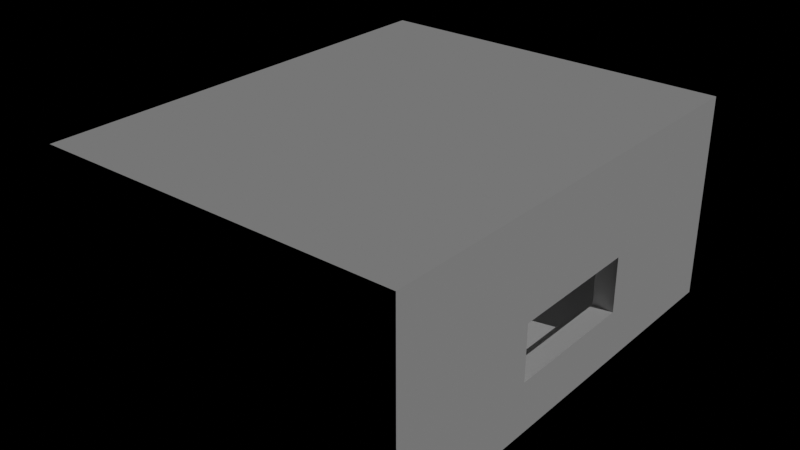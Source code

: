 # Source: Prefabs.blend  (saved by Blender 5.0.119; exported with 4.5.12 LTS)
import bpy
from mathutils import Matrix  # noqa: F401  (used for matrix-valued properties, if any)

bpy.ops.wm.read_factory_settings(use_empty=True)
scene = bpy.context.scene
scene.name = 'Level'

# ---- collections
col_level = bpy.data.collections.new('Level'); scene.collection.children.link(col_level)
col_barrels = bpy.data.collections.new('$barrels')  # instanced only; not linked into the scene

# ---- materials (node trees are filled in below, after node groups)
mat_emissive = bpy.data.materials.new('Emissive')
mat_light_texture_06 = bpy.data.materials.new('light_texture_06')
mat_metalred_087 = bpy.data.materials.new('metalRed.087')
mat_metalred_087.diffuse_color = (1.0, 0.6285, 0.2028, 1.0)
mat_metalred_087.roughness = 0.5528
mat_metalred_087.specular_intensity = 1.0
mat_metal_120 = bpy.data.materials.new('metal.120')
mat_metal_120.diffuse_color = (0.8431, 0.8706, 0.9098, 1.0)
mat_metal_120.roughness = 0.5528
mat_metal_120.specular_intensity = 1.0
mat_metaldark_106 = bpy.data.materials.new('metalDark.106')
mat_metaldark_106.diffuse_color = (0.6751, 0.71, 0.7736, 1.0)
mat_metaldark_106.roughness = 0.5528
mat_metaldark_106.specular_intensity = 1.0

# ---- material node trees
mat_emissive.use_nodes = True; mat_emissive.node_tree.nodes.clear()
_N = mat_emissive.node_tree.nodes; _L = mat_emissive.node_tree.links
n0 = _N.new('ShaderNodeBsdfPrincipled'); n0.name = 'Principled BSDF'; n0.location = (-200, 100)
n0.inputs[28].default_value = 4.0
n1 = _N.new('ShaderNodeOutputMaterial'); n1.name = 'Material Output'; n1.location = (200, 100)
_L.new(n0.outputs[0], n1.inputs[0])
n1.is_active_output = True
mat_metalred_087.use_nodes = True; mat_metalred_087.node_tree.nodes.clear()
_N = mat_metalred_087.node_tree.nodes; _L = mat_metalred_087.node_tree.links
n0 = _N.new('ShaderNodeBsdfPrincipled'); n0.name = 'Principled BSDF'; n0.location = (0, 300)
n0.inputs[0].default_value = (1.0, 0.6285, 0.2028, 1.0)
n0.inputs[2].default_value = 0.5528
n0.inputs[13].default_value = 1.0
n0.inputs[14].default_value = (0.2, 0.2, 0.2, 1.0)
n0.inputs[27].default_value = (0.0, 0.0, 0.0, 1.0)
n0.inputs[28].default_value = 1.0
n1 = _N.new('ShaderNodeOutputMaterial'); n1.name = 'Material Output'; n1.location = (280, 300)
_L.new(n0.outputs[0], n1.inputs[0])
n1.is_active_output = True
mat_metal_120.use_nodes = True; mat_metal_120.node_tree.nodes.clear()
_N = mat_metal_120.node_tree.nodes; _L = mat_metal_120.node_tree.links
n0 = _N.new('ShaderNodeBsdfPrincipled'); n0.name = 'Principled BSDF'; n0.location = (0, 300)
n0.inputs[0].default_value = (0.8431, 0.8706, 0.9098, 1.0)
n0.inputs[2].default_value = 0.5528
n0.inputs[13].default_value = 1.0
n0.inputs[14].default_value = (0.2, 0.2, 0.2, 1.0)
n0.inputs[27].default_value = (0.0, 0.0, 0.0, 1.0)
n0.inputs[28].default_value = 1.0
n1 = _N.new('ShaderNodeOutputMaterial'); n1.name = 'Material Output'; n1.location = (280, 300)
_L.new(n0.outputs[0], n1.inputs[0])
n1.is_active_output = True
mat_metaldark_106.use_nodes = True; mat_metaldark_106.node_tree.nodes.clear()
_N = mat_metaldark_106.node_tree.nodes; _L = mat_metaldark_106.node_tree.links
n0 = _N.new('ShaderNodeBsdfPrincipled'); n0.name = 'Principled BSDF'; n0.location = (0, 300)
n0.inputs[0].default_value = (0.6751, 0.71, 0.7736, 1.0)
n0.inputs[2].default_value = 0.5528
n0.inputs[13].default_value = 1.0
n0.inputs[14].default_value = (0.2, 0.2, 0.2, 1.0)
n0.inputs[27].default_value = (0.0, 0.0, 0.0, 1.0)
n0.inputs[28].default_value = 1.0
n1 = _N.new('ShaderNodeOutputMaterial'); n1.name = 'Material Output'; n1.location = (280, 300)
_L.new(n0.outputs[0], n1.inputs[0])
n1.is_active_output = True

# ---- lights
light_sun = bpy.data.lights.new('Sun', 'SUN')
light_sun.energy = 1.0

# ---- meshes
me_icosphere = bpy.data.meshes.new('Icosphere')
me_icosphere.from_pydata([(0.0, 0.0, -1.0), (0.7236, -0.5257, -0.4472), (-0.2764, -0.8506, -0.4472), (-0.8944, 0.0, -0.4472), (-0.2764, 0.8506, -0.4472), (0.7236, 0.5257, -0.4472), (0.2764, -0.8506, 0.4472), (-0.7236, -0.5257, 0.4472), (-0.7236, 0.5257, 0.4472), (0.2764, 0.8506, 0.4472), (0.8944, 0.0, 0.4472), (0.0, 0.0, 1.0), (-0.1625, -0.5, -0.8507), (0.4253, -0.309, -0.8507), (0.2629, -0.809, -0.5257), (0.8506, 0.0, -0.5257), (0.4253, 0.309, -0.8507), (-0.5257, 0.0, -0.8507), (-0.6882, -0.5, -0.5257), (-0.1625, 0.5, -0.8507), (-0.6882, 0.5, -0.5257), (0.2629, 0.809, -0.5257), (0.9511, -0.309, 0.0), (0.9511, 0.309, 0.0), (0.0, -1.0, 0.0), (0.5878, -0.809, 0.0), (-0.9511, -0.309, 0.0), (-0.5878, -0.809, 0.0), (-0.5878, 0.809, 0.0), (-0.9511, 0.309, 0.0), (0.5878, 0.809, 0.0), (0.0, 1.0, 0.0), (0.6882, -0.5, 0.5257), (-0.2629, -0.809, 0.5257), (-0.8506, 0.0, 0.5257), (-0.2629, 0.809, 0.5257), (0.6882, 0.5, 0.5257), (0.1625, -0.5, 0.8507), (0.5257, 0.0, 0.8507), (-0.4253, -0.309, 0.8507), (-0.4253, 0.309, 0.8507), (0.1625, 0.5, 0.8507)], [], [(0, 13, 12), (1, 13, 15), (0, 12, 17), (0, 17, 19), (0, 19, 16), (1, 15, 22), (2, 14, 24), (3, 18, 26), (4, 20, 28), (5, 21, 30), (1, 22, 25), (2, 24, 27), (3, 26, 29), (4, 28, 31), (5, 30, 23), (6, 32, 37), (7, 33, 39), (8, 34, 40), (9, 35, 41), (10, 36, 38), (38, 41, 11), (38, 36, 41), (36, 9, 41), (41, 40, 11), (41, 35, 40), (35, 8, 40), (40, 39, 11), (40, 34, 39), (34, 7, 39), (39, 37, 11), (39, 33, 37), (33, 6, 37), (37, 38, 11), (37, 32, 38), (32, 10, 38), (23, 36, 10), (23, 30, 36), (30, 9, 36), (31, 35, 9), (31, 28, 35), (28, 8, 35), (29, 34, 8), (29, 26, 34), (26, 7, 34), (27, 33, 7), (27, 24, 33), (24, 6, 33), (25, 32, 6), (25, 22, 32), (22, 10, 32), (30, 31, 9), (30, 21, 31), (21, 4, 31), (28, 29, 8), (28, 20, 29), (20, 3, 29), (26, 27, 7), (26, 18, 27), (18, 2, 27), (24, 25, 6), (24, 14, 25), (14, 1, 25), (22, 23, 10), (22, 15, 23), (15, 5, 23), (16, 21, 5), (16, 19, 21), (19, 4, 21), (19, 20, 4), (19, 17, 20), (17, 3, 20), (17, 18, 3), (17, 12, 18), (12, 2, 18), (15, 16, 5), (15, 13, 16), (13, 0, 16), (12, 14, 2), (12, 13, 14), (13, 1, 14)])
_uv = me_icosphere.uv_layers.new(name='UVMap')
_uv.uv.foreach_set('vector', [0.1818, 0.0, 0.2273, 0.07873, 0.1364, 0.07873, 0.2727, 0.1575, 0.3182, 0.07873, 0.3636, 0.1575, 0.9091, 0.0, 0.9545, 0.07873, 0.8636, 0.07873, 0.7273, 0.0, 0.7727, 0.07873, 0.6818, 0.07873, 0.5455, 0.0, 0.5909, 0.07873, 0.5, 0.07873, 0.2727, 0.1575, 0.3636, 0.1575, 0.3182, 0.2362, 0.09091, 0.1575, 0.1818, 0.1575, 0.1364, 0.2362, 0.8182, 0.1575, 0.9091, 0.1575, 0.8636, 0.2362, 0.6364, 0.1575, 0.7273, 0.1575, 0.6818, 0.2362, 0.4545, 0.1575, 0.5455, 0.1575, 0.5, 0.2362, 0.2727, 0.1575, 0.3182, 0.2362, 0.2273, 0.2362, 0.09091, 0.1575, 0.1364, 0.2362, 0.04546, 0.2362, 0.8182, 0.1575, 0.8636, 0.2362, 0.7727, 0.2362, 0.6364, 0.1575, 0.6818, 0.2362, 0.5909, 0.2362, 0.4545, 0.1575, 0.5, 0.2362, 0.4091, 0.2362, 0.1818, 0.3149, 0.2727, 0.3149, 0.2273, 0.3937, 0.0, 0.3149, 0.09091, 0.3149, 0.04546, 0.3937, 0.7273, 0.3149, 0.8182, 0.3149, 0.7727, 0.3937, 0.5455, 0.3149, 0.6364, 0.3149, 0.5909, 0.3937, 0.3636, 0.3149, 0.4545, 0.3149, 0.4091, 0.3937, 0.4091, 0.3937, 0.5, 0.3937, 0.4545, 0.4724, 0.4091, 0.3937, 0.4545, 0.3149, 0.5, 0.3937, 0.4545, 0.3149, 0.5455, 0.3149, 0.5, 0.3937, 0.5909, 0.3937, 0.6818, 0.3937, 0.6364, 0.4724, 0.5909, 0.3937, 0.6364, 0.3149, 0.6818, 0.3937, 0.6364, 0.3149, 0.7273, 0.3149, 0.6818, 0.3937, 0.7727, 0.3937, 0.8636, 0.3937, 0.8182, 0.4724, 0.7727, 0.3937, 0.8182, 0.3149, 0.8636, 0.3937, 0.8182, 0.3149, 0.9091, 0.3149, 0.8636, 0.3937, 0.04546, 0.3937, 0.1364, 0.3937, 0.09091, 0.4724, 0.04546, 0.3937, 0.09091, 0.3149, 0.1364, 0.3937, 0.09091, 0.3149, 0.1818, 0.3149, 0.1364, 0.3937, 0.2273, 0.3937, 0.3182, 0.3937, 0.2727, 0.4724, 0.2273, 0.3937, 0.2727, 0.3149, 0.3182, 0.3937, 0.2727, 0.3149, 0.3636, 0.3149, 0.3182, 0.3937, 0.4091, 0.2362, 0.4545, 0.3149, 0.3636, 0.3149, 0.4091, 0.2362, 0.5, 0.2362, 0.4545, 0.3149, 0.5, 0.2362, 0.5455, 0.3149, 0.4545, 0.3149, 0.5909, 0.2362, 0.6364, 0.3149, 0.5455, 0.3149, 0.5909, 0.2362, 0.6818, 0.2362, 0.6364, 0.3149, 0.6818, 0.2362, 0.7273, 0.3149, 0.6364, 0.3149, 0.7727, 0.2362, 0.8182, 0.3149, 0.7273, 0.3149, 0.7727, 0.2362, 0.8636, 0.2362, 0.8182, 0.3149, 0.8636, 0.2362, 0.9091, 0.3149, 0.8182, 0.3149, 0.04546, 0.2362, 0.09091, 0.3149, 0.0, 0.3149, 0.04546, 0.2362, 0.1364, 0.2362, 0.09091, 0.3149, 0.1364, 0.2362, 0.1818, 0.3149, 0.09091, 0.3149, 0.2273, 0.2362, 0.2727, 0.3149, 0.1818, 0.3149, 0.2273, 0.2362, 0.3182, 0.2362, 0.2727, 0.3149, 0.3182, 0.2362, 0.3636, 0.3149, 0.2727, 0.3149, 0.5, 0.2362, 0.5909, 0.2362, 0.5455, 0.3149, 0.5, 0.2362, 0.5455, 0.1575, 0.5909, 0.2362, 0.5455, 0.1575, 0.6364, 0.1575, 0.5909, 0.2362, 0.6818, 0.2362, 0.7727, 0.2362, 0.7273, 0.3149, 0.6818, 0.2362, 0.7273, 0.1575, 0.7727, 0.2362, 0.7273, 0.1575, 0.8182, 0.1575, 0.7727, 0.2362, 0.8636, 0.2362, 0.9545, 0.2362, 0.9091, 0.3149, 0.8636, 0.2362, 0.9091, 0.1575, 0.9545, 0.2362, 0.9091, 0.1575, 1.0, 0.1575, 0.9545, 0.2362, 0.1364, 0.2362, 0.2273, 0.2362, 0.1818, 0.3149, 0.1364, 0.2362, 0.1818, 0.1575, 0.2273, 0.2362, 0.1818, 0.1575, 0.2727, 0.1575, 0.2273, 0.2362, 0.3182, 0.2362, 0.4091, 0.2362, 0.3636, 0.3149, 0.3182, 0.2362, 0.3636, 0.1575, 0.4091, 0.2362, 0.3636, 0.1575, 0.4545, 0.1575, 0.4091, 0.2362, 0.5, 0.07873, 0.5455, 0.1575, 0.4545, 0.1575, 0.5, 0.07873, 0.5909, 0.07873, 0.5455, 0.1575, 0.5909, 0.07873, 0.6364, 0.1575, 0.5455, 0.1575, 0.6818, 0.07873, 0.7273, 0.1575, 0.6364, 0.1575, 0.6818, 0.07873, 0.7727, 0.07873, 0.7273, 0.1575, 0.7727, 0.07873, 0.8182, 0.1575, 0.7273, 0.1575, 0.8636, 0.07873, 0.9091, 0.1575, 0.8182, 0.1575, 0.8636, 0.07873, 0.9545, 0.07873, 0.9091, 0.1575, 0.9545, 0.07873, 1.0, 0.1575, 0.9091, 0.1575, 0.3636, 0.1575, 0.4091, 0.07873, 0.4545, 0.1575, 0.3636, 0.1575, 0.3182, 0.07873, 0.4091, 0.07873, 0.3182, 0.07873, 0.3636, 0.0, 0.4091, 0.07873, 0.1364, 0.07873, 0.1818, 0.1575, 0.09091, 0.1575, 0.1364, 0.07873, 0.2273, 0.07873, 0.1818, 0.1575, 0.2273, 0.07873, 0.2727, 0.1575, 0.1818, 0.1575])
me_icosphere.materials.append(mat_emissive)
me_icosphere.update()
me_cube = bpy.data.meshes.new('Cube')
me_cube.from_pydata([(-2.0, -2.0, -1.0), (-2.0, -2.0, 1.0), (-2.0, 3.0, -1.0), (-2.0, 3.0, 1.0), (2.0, -2.0, -1.0), (2.0, -2.0, 1.0), (2.0, 3.0, -1.0), (2.0, 3.0, 1.0), (-2.0, -2.0, -0.6333), (-2.0, -2.0, 0.03333), (-2.0, 3.0, 0.03333), (-2.0, 3.0, -0.6333), (2.0, 3.0, 0.03333), (2.0, 3.0, -0.6333), (2.0, -2.0, 0.03333), (2.0, -2.0, -0.6333), (-2.0, 1.333, -1.0), (-2.0, -0.3333, -1.0), (-2.0, -0.3333, 1.0), (-2.0, 1.333, 1.0), (2.0, -0.3333, -1.0), (2.0, 1.333, -1.0), (2.0, 1.333, 1.0), (2.0, -0.3333, 1.0), (2.0, -0.3333, -0.6333), (2.0, 1.333, -0.6333), (2.0, -0.3333, 0.03333), (2.0, 1.333, 0.03333), (-2.0, 1.333, -0.6333), (-2.0, -0.3333, -0.6333), (-2.0, 1.333, 0.03333), (-2.0, -0.3333, 0.03333)], [], [(30, 10, 3, 19), (10, 12, 7, 3), (26, 14, 5, 23), (14, 9, 1, 5), (17, 0, 4, 20), (23, 5, 1, 18), (4, 0, 8, 15), (15, 8, 9, 14), (20, 4, 15, 24), (24, 15, 14, 26), (2, 6, 13, 11), (11, 13, 12, 10), (16, 2, 11, 28), (28, 11, 10, 30), (8, 29, 31, 9), (29, 28, 30, 31), (0, 17, 29, 8), (17, 16, 28, 29), (13, 25, 27, 12), (6, 21, 25, 13), (21, 20, 24, 25), (7, 22, 19, 3), (22, 23, 18, 19), (2, 16, 21, 6), (16, 17, 20, 21), (12, 27, 22, 7), (27, 26, 23, 22), (9, 31, 18, 1), (31, 30, 19, 18)])
_uv = me_cube.uv_layers.new(name='UVMap')
_uv.uv.foreach_set('vector', [0.9167, 0.5943, 1.75, 0.5943, 1.75, 1.078, 0.9167, 1.078, -0.4655, 0.5943, 1.534, 0.5943, 1.534, 1.078, -0.4655, 1.078, 0.08333, 0.5943, -0.75, 0.5943, -0.75, 1.078, 0.08333, 1.078, 1.534, 0.5943, -0.4655, 0.5943, -0.4655, 1.078, 1.534, 1.078, -0.4655, 0.08333, -0.4655, -0.75, 1.534, -0.75, 1.534, 0.08333, 1.534, 0.08333, 1.534, -0.75, -0.4655, -0.75, -0.4655, 0.08333, 1.534, 0.07759, -0.4655, 0.07759, -0.4655, 0.2609, 1.534, 0.2609, 1.534, 0.2609, -0.4655, 0.2609, -0.4655, 0.5943, 1.534, 0.5943, 0.08333, 0.07759, -0.75, 0.07759, -0.75, 0.2609, 0.08333, 0.2609, 0.08333, 0.2609, -0.75, 0.2609, -0.75, 0.5943, 0.08333, 0.5943, -0.4655, 0.07759, 1.534, 0.07759, 1.534, 0.2609, -0.4655, 0.2609, -0.4655, 0.2609, 1.534, 0.2609, 1.534, 0.5943, -0.4655, 0.5943, 0.9167, 0.07759, 1.75, 0.07759, 1.75, 0.2609, 0.9167, 0.2609, 0.9167, 0.2609, 1.75, 0.2609, 1.75, 0.5943, 0.9167, 0.5943, -0.75, 0.2609, 0.08333, 0.2609, 0.08333, 0.5943, -0.75, 0.5943, 0.08333, 0.2609, 0.9167, 0.2609, 0.9167, 0.5943, 0.08333, 0.5943, -0.75, 0.07759, 0.08333, 0.07759, 0.08333, 0.2609, -0.75, 0.2609, 0.08333, 0.07759, 0.9167, 0.07759, 0.9167, 0.2609, 0.08333, 0.2609, 1.75, 0.2609, 0.9167, 0.2609, 0.9167, 0.5943, 1.75, 0.5943, 1.75, 0.07759, 0.9167, 0.07759, 0.9167, 0.2609, 1.75, 0.2609, 0.9167, 0.07759, 0.08333, 0.07759, 0.08333, 0.2609, 0.9167, 0.2609, 1.534, 1.75, 1.534, 0.9167, -0.4655, 0.9167, -0.4655, 1.75, 1.534, 0.9167, 1.534, 0.08333, -0.4655, 0.08333, -0.4655, 0.9167, -0.4655, 1.75, -0.4655, 0.9167, 1.534, 0.9167, 1.534, 1.75, -0.4655, 0.9167, -0.4655, 0.08333, 1.534, 0.08333, 1.534, 0.9167, 1.75, 0.5943, 0.9167, 0.5943, 0.9167, 1.078, 1.75, 1.078, 0.9167, 0.5943, 0.08333, 0.5943, 0.08333, 1.078, 0.9167, 1.078, -0.75, 0.5943, 0.08333, 0.5943, 0.08333, 1.078, -0.75, 1.078, 0.08333, 0.5943, 0.9167, 0.5943, 0.9167, 1.078, 0.08333, 1.078])
me_cube.materials.append(mat_light_texture_06)
me_cube.update()
me_mesh_176 = bpy.data.meshes.new('Mesh.176')
me_mesh_176.from_pydata([(0.5, 1.75, 0.866), (-0.5, 1.75, 0.866), (0.5, 2.5, 0.866), (-0.5, 2.5, 0.866), (1.0, 2.5, 0.0), (0.6516, 2.5, -3.61e-15), (0.5, 2.5, -0.866), (0.3258, 2.5, -0.5643), (-0.5, 2.5, -0.866), (-0.3258, 2.5, -0.5643), (-0.6516, 2.5, 3.61e-15), (-1.0, 2.5, 0.0), (0.5, 2.5, 0.866), (0.3258, 2.5, 0.5643), (-0.5, 2.5, 0.866), (-0.3258, 2.5, 0.5643), (-0.5, 0.0, -0.866), (0.5, 0.0, -0.866), (-0.5, 0.75, -0.866), (0.5, 0.75, -0.866), (0.5, 0.75, -0.866), (0.5, 0.0, -0.866), (1.0, 0.75, 0.0), (1.0, 0.0, 0.0), (-0.5, 1.75, -0.866), (-0.5, 2.5, -0.866), (-1.0, 1.75, 0.0), (-1.0, 2.5, 0.0), (1.0, 0.75, 0.0), (1.0, 0.0, 0.0), (0.5, 0.75, 0.866), (0.5, 0.0, 0.866), (-1.0, 1.75, 0.0), (-1.0, 2.5, 0.0), (-0.5, 1.75, 0.866), (-0.5, 2.5, 0.866), (-0.5, 1.75, -0.866), (0.5, 1.75, -0.866), (-0.5, 2.5, -0.866), (0.5, 2.5, -0.866), (-0.5, 0.0, -0.866), (-0.5, 0.75, -0.866), (-1.0, 0.0, 0.0), (-1.0, 0.75, 0.0), (0.5, 0.0, 0.866), (-0.5, 0.0, 0.866), (0.5, 0.75, 0.866), (-0.5, 0.75, 0.866), (1.0, 2.5, 0.0), (1.0, 1.75, 0.0), (0.5, 2.5, 0.866), (0.5, 1.75, 0.866), (-1.0, 0.0, 0.0), (-1.0, 0.75, 0.0), (-0.5, 0.0, 0.866), (-0.5, 0.75, 0.866), (0.5, 2.5, -0.866), (0.5, 1.75, -0.866), (1.0, 2.5, 0.0), (1.0, 1.75, 0.0), (1.0, 0.0, 0.0), (0.5, 0.0, -0.866), (0.5, 0.0, 0.866), (-0.5, 0.0, -0.866), (-0.5, 0.0, 0.866), (-1.0, 0.0, 0.0)], [], [(0, 2, 1), (3, 1, 2), (4, 6, 5), (7, 5, 6), (8, 7, 6), (9, 7, 8), (10, 9, 8), (11, 10, 8), (4, 5, 12), (13, 12, 5), (14, 12, 13), (11, 14, 10), (15, 14, 13), (10, 14, 15), (16, 18, 17), (19, 17, 18), (20, 22, 21), (23, 21, 22), (24, 26, 25), (27, 25, 26), (28, 30, 29), (31, 29, 30), (32, 34, 33), (35, 33, 34), (36, 38, 37), (39, 37, 38), (40, 42, 41), (43, 41, 42), (44, 46, 45), (47, 45, 46), (48, 50, 49), (51, 49, 50), (52, 54, 53), (55, 53, 54), (56, 58, 57), (59, 57, 58), (60, 62, 61), (63, 61, 62), (64, 63, 62), (65, 63, 64), (5, 7, 13), (9, 13, 7), (15, 13, 9), (10, 15, 9), (49, 51, 28), (30, 28, 51), (18, 36, 19), (37, 19, 36), (41, 43, 24), (26, 24, 43), (53, 55, 32), (34, 32, 55), (46, 0, 47), (1, 47, 0), (57, 59, 20), (22, 20, 59)])
me_mesh_176.polygons.foreach_set('use_smooth', [True] * 56)
me_mesh_176.polygons.foreach_set('material_index', [0, 0, 0, 0, 0, 0, 0, 0, 0, 0, 0, 0, 0, 0, 0, 0, 0, 0, 0, 0, 0, 0, 0, 0, 0, 0, 0, 0, 0, 0, 0, 0, 0, 0, 0, 0, 0, 0, 0, 0, 1, 1, 1, 1, 1, 1, 1, 1, 1, 1, 1, 1, 1, 1, 1, 1])
_uv = me_mesh_176.uv_layers.new(name='map1')
_uv.uv.foreach_set('vector', [1.969, 6.89, 1.969, 9.843, -1.969, 6.89, -1.969, 9.843, -1.969, 6.89, 1.969, 9.843, -3.937, 0.0, -1.969, -3.41, -2.566, -1.421e-14, -1.283, -2.222, -2.566, -1.421e-14, -1.969, -3.41, 1.969, -3.41, -1.283, -2.222, -1.969, -3.41, 1.283, -2.222, -1.283, -2.222, 1.969, -3.41, 2.566, 1.421e-14, 1.283, -2.222, 1.969, -3.41, 3.937, 0.0, 2.566, 1.421e-14, 1.969, -3.41, -3.937, 0.0, -2.566, -1.421e-14, -1.969, 3.41, -1.283, 2.222, -1.969, 3.41, -2.566, -1.421e-14, 1.969, 3.41, -1.969, 3.41, -1.283, 2.222, 3.937, 0.0, 1.969, 3.41, 2.566, 1.421e-14, 1.283, 2.222, 1.969, 3.41, -1.283, 2.222, 2.566, 1.421e-14, 1.969, 3.41, 1.283, 2.222, 1.969, 0.0, 1.969, 2.953, -1.969, 0.0, -1.969, 2.953, -1.969, 0.0, 1.969, 2.953, 1.969, 2.953, -1.969, 2.953, 1.969, 8.373e-17, -1.969, 8.373e-17, 1.969, 8.373e-17, -1.969, 2.953, -1.969, 6.89, 1.969, 6.89, -1.969, 9.843, 1.969, 9.843, -1.969, 9.843, 1.969, 6.89, 1.969, 2.953, -1.969, 2.953, 1.969, -3.57e-30, -1.969, -3.57e-30, 1.969, -3.57e-30, -1.969, 2.953, -1.969, 6.89, 1.969, 6.89, -1.969, 9.843, 1.969, 9.843, -1.969, 9.843, 1.969, 6.89, 1.969, 6.89, 1.969, 9.843, -1.969, 6.89, -1.969, 9.843, -1.969, 6.89, 1.969, 9.843, -1.969, 9.434e-30, 1.969, 9.434e-30, -1.969, 2.953, 1.969, 2.953, -1.969, 2.953, 1.969, 9.434e-30, 1.969, 0.0, 1.969, 2.953, -1.969, 0.0, -1.969, 2.953, -1.969, 0.0, 1.969, 2.953, 1.969, 9.843, -1.969, 9.843, 1.969, 6.89, -1.969, 6.89, 1.969, 6.89, -1.969, 9.843, -1.969, 8.373e-17, 1.969, 8.373e-17, -1.969, 2.953, 1.969, 2.953, -1.969, 2.953, 1.969, 8.373e-17, 1.969, 9.843, -1.969, 9.843, 1.969, 6.89, -1.969, 6.89, 1.969, 6.89, -1.969, 9.843, 3.937, 0.0, 1.969, 3.41, 1.969, -3.41, -1.969, -3.41, 1.969, -3.41, 1.969, 3.41, -1.969, 3.41, -1.969, -3.41, 1.969, 3.41, -3.937, 0.0, -1.969, -3.41, -1.969, 3.41, -2.566, -1.421e-14, -1.283, -2.222, -1.283, 2.222, 1.283, -2.222, -1.283, 2.222, -1.283, -2.222, 1.283, 2.222, -1.283, 2.222, 1.283, -2.222, 2.566, 1.421e-14, 1.283, 2.222, 1.283, -2.222, 1.969, 6.89, -1.969, 6.89, 1.969, 2.953, -1.969, 2.953, 1.969, 2.953, -1.969, 6.89, 1.969, 2.953, 1.969, 6.89, -1.969, 2.953, -1.969, 6.89, -1.969, 2.953, 1.969, 6.89, -1.969, 2.953, 1.969, 2.953, -1.969, 6.89, 1.969, 6.89, -1.969, 6.89, 1.969, 2.953, -1.969, 2.953, 1.969, 2.953, -1.969, 6.89, 1.969, 6.89, -1.969, 6.89, 1.969, 2.953, 1.969, 2.953, 1.969, 6.89, -1.969, 2.953, -1.969, 6.89, -1.969, 2.953, 1.969, 6.89, 1.969, 6.89, -1.969, 6.89, 1.969, 2.953, -1.969, 2.953, 1.969, 2.953, -1.969, 6.89])
me_mesh_176.materials.append(mat_metalred_087)
me_mesh_176.materials.append(mat_metal_120)
me_mesh_176.update()
me_mesh_176.normals_split_custom_set([tuple(v) for v in zip(*[iter([0.0, 0.0, 1.0, 0.0, 0.0, 1.0, 0.0, 0.0, 1.0, 0.0, 0.0, 1.0, 0.0, 0.0, 1.0, 0.0, 0.0, 1.0, 0.0, 1.0, 0.0, 0.0, 1.0, 4.63e-07, 0.0, 1.0, 0.0, 0.0, 1.0, 3.204e-07, 0.0, 1.0, 0.0, 0.0, 1.0, 4.63e-07, 0.0, 1.0, 2e-07, 0.0, 1.0, 3.204e-07, 0.0, 1.0, 4.63e-07, 0.0, 1.0, 1.011e-07, 0.0, 1.0, 3.204e-07, 0.0, 1.0, 2e-07, 0.0, 1.0, 0.0, 0.0, 1.0, 1.011e-07, 0.0, 1.0, 2e-07, 0.0, 1.0, 0.0, 0.0, 1.0, 0.0, 0.0, 1.0, 2e-07, 0.0, 1.0, 0.0, 0.0, 1.0, 0.0, 0.0, 1.0, -4.63e-07, 0.0, 1.0, -3.204e-07, 0.0, 1.0, -4.63e-07, 0.0, 1.0, 0.0, 0.0, 1.0, -2e-07, 0.0, 1.0, -4.63e-07, 0.0, 1.0, -3.204e-07, 0.0, 1.0, 0.0, 0.0, 1.0, -2e-07, 0.0, 1.0, 0.0, 0.0, 1.0, -1.011e-07, 0.0, 1.0, -2e-07, 0.0, 1.0, -3.204e-07, 0.0, 1.0, 0.0, 0.0, 1.0, -2e-07, 0.0, 1.0, -1.011e-07, 0.0, 0.0, -1.0, 0.0, 0.0, -1.0, 0.0, 0.0, -1.0, 0.0, 0.0, -1.0, 0.0, 0.0, -1.0, 0.0, 0.0, -1.0, 0.866, 0.0, -0.5, 0.866, 0.0, -0.5, 0.866, 0.0, -0.5, 0.866, 0.0, -0.5, 0.866, 0.0, -0.5, 0.866, 0.0, -0.5, -0.866, 0.0, -0.5, -0.866, 0.0, -0.5, -0.866, 0.0, -0.5, -0.866, 0.0, -0.5, -0.866, 0.0, -0.5, -0.866, 0.0, -0.5, 0.866, 0.0, 0.5, 0.866, 0.0, 0.5, 0.866, 0.0, 0.5, 0.866, 0.0, 0.5, 0.866, 0.0, 0.5, 0.866, 0.0, 0.5, -0.866, 0.0, 0.5, -0.866, 0.0, 0.5, -0.866, 0.0, 0.5, -0.866, 0.0, 0.5, -0.866, 0.0, 0.5, -0.866, 0.0, 0.5, 0.0, 0.0, -1.0, 0.0, 0.0, -1.0, 0.0, 0.0, -1.0, 0.0, 0.0, -1.0, 0.0, 0.0, -1.0, 0.0, 0.0, -1.0, -0.866, 0.0, -0.5, -0.866, 0.0, -0.5, -0.866, 0.0, -0.5, -0.866, 0.0, -0.5, -0.866, 0.0, -0.5, -0.866, 0.0, -0.5, 0.0, 0.0, 1.0, 0.0, 0.0, 1.0, 0.0, 0.0, 1.0, 0.0, 0.0, 1.0, 0.0, 0.0, 1.0, 0.0, 0.0, 1.0, 0.866, 0.0, 0.5, 0.866, 0.0, 0.5, 0.866, 0.0, 0.5, 0.866, 0.0, 0.5, 0.866, 0.0, 0.5, 0.866, 0.0, 0.5, -0.866, 0.0, 0.5, -0.866, 0.0, 0.5, -0.866, 0.0, 0.5, -0.866, 0.0, 0.5, -0.866, 0.0, 0.5, -0.866, 0.0, 0.5, 0.866, 0.0, -0.5, 0.866, 0.0, -0.5, 0.866, 0.0, -0.5, 0.866, 0.0, -0.5, 0.866, 0.0, -0.5, 0.866, 0.0, -0.5, 0.0, -1.0, 0.0, 0.0, -1.0, 0.0, 0.0, -1.0, 0.0, 0.0, -1.0, 0.0, 0.0, -1.0, 0.0, 0.0, -1.0, 0.0, 0.0, -1.0, 0.0, 0.0, -1.0, 0.0, 0.0, -1.0, 0.0, 0.0, -1.0, 0.0, 0.0, -1.0, 0.0, 0.0, -1.0, 0.0, 0.0, 1.0, 0.0, 0.0, 1.0, 3.204e-07, 0.0, 1.0, -3.204e-07, 0.0, 1.0, 1.011e-07, 0.0, 1.0, -3.204e-07, 0.0, 1.0, 3.204e-07, 0.0, 1.0, -1.011e-07, 0.0, 1.0, -3.204e-07, 0.0, 1.0, 1.011e-07, 0.0, 1.0, 0.0, 0.0, 1.0, -1.011e-07, 0.0, 1.0, 1.011e-07, 0.866, 0.0, 0.5, 0.866, 0.0, 0.5, 0.866, 0.0, 0.5, 0.866, 0.0, 0.5, 0.866, 0.0, 0.5, 0.866, 0.0, 0.5, 0.0, 0.0, -1.0, 0.0, 0.0, -1.0, 0.0, 0.0, -1.0, 0.0, 0.0, -1.0, 0.0, 0.0, -1.0, 0.0, 0.0, -1.0, -0.866, 0.0, -0.5, -0.866, 0.0, -0.5, -0.866, 0.0, -0.5, -0.866, 0.0, -0.5, -0.866, 0.0, -0.5, -0.866, 0.0, -0.5, -0.866, 0.0, 0.5, -0.866, 0.0, 0.5, -0.866, 0.0, 0.5, -0.866, 0.0, 0.5, -0.866, 0.0, 0.5, -0.866, 0.0, 0.5, 0.0, 0.0, 1.0, 0.0, 0.0, 1.0, 0.0, 0.0, 1.0, 0.0, 0.0, 1.0, 0.0, 0.0, 1.0, 0.0, 0.0, 1.0, 0.866, 0.0, -0.5, 0.866, 0.0, -0.5, 0.866, 0.0, -0.5, 0.866, 0.0, -0.5, 0.866, 0.0, -0.5, 0.866, 0.0, -0.5])] * 3)])
me_mesh_177 = bpy.data.meshes.new('Mesh.177')
me_mesh_177.from_pydata([(0.5, 1.75, 0.866), (-0.5, 1.75, 0.866), (0.5, 2.5, 0.866), (-0.5, 2.5, 0.866), (1.0, 2.5, 0.0), (0.6516, 2.5, -3.61e-15), (0.5, 2.5, -0.866), (0.3258, 2.5, -0.5643), (-0.5, 2.5, -0.866), (-0.3258, 2.5, -0.5643), (-0.6516, 2.5, 3.61e-15), (-1.0, 2.5, 0.0), (0.5, 2.5, 0.866), (0.3258, 2.5, 0.5643), (-0.5, 2.5, 0.866), (-0.3258, 2.5, 0.5643), (-0.5, 0.0, -0.866), (0.5, 0.0, -0.866), (-0.5, 0.75, -0.866), (0.5, 0.75, -0.866), (0.5, 0.75, -0.866), (0.5, 0.0, -0.866), (1.0, 0.75, 0.0), (1.0, 0.0, 0.0), (-0.5, 1.75, -0.866), (-0.5, 2.5, -0.866), (-1.0, 1.75, 0.0), (-1.0, 2.5, 0.0), (1.0, 0.75, 0.0), (1.0, 0.0, 0.0), (0.5, 0.75, 0.866), (0.5, 0.0, 0.866), (-1.0, 1.75, 0.0), (-1.0, 2.5, 0.0), (-0.5, 1.75, 0.866), (-0.5, 2.5, 0.866), (-0.5, 1.75, -0.866), (0.5, 1.75, -0.866), (-0.5, 2.5, -0.866), (0.5, 2.5, -0.866), (-0.5, 0.0, -0.866), (-0.5, 0.75, -0.866), (-1.0, 0.0, 0.0), (-1.0, 0.75, 0.0), (0.5, 0.0, 0.866), (-0.5, 0.0, 0.866), (0.5, 0.75, 0.866), (-0.5, 0.75, 0.866), (1.0, 2.5, 0.0), (1.0, 1.75, 0.0), (0.5, 2.5, 0.866), (0.5, 1.75, 0.866), (-1.0, 0.0, 0.0), (-1.0, 0.75, 0.0), (-0.5, 0.0, 0.866), (-0.5, 0.75, 0.866), (0.5, 2.5, -0.866), (0.5, 1.75, -0.866), (1.0, 2.5, 0.0), (1.0, 1.75, 0.0), (1.0, 0.0, 0.0), (0.5, 0.0, -0.866), (0.5, 0.0, 0.866), (-0.5, 0.0, -0.866), (-0.5, 0.0, 0.866), (-1.0, 0.0, 0.0)], [], [(0, 2, 1), (3, 1, 2), (4, 6, 5), (7, 5, 6), (8, 7, 6), (9, 7, 8), (10, 9, 8), (11, 10, 8), (4, 5, 12), (13, 12, 5), (14, 12, 13), (11, 14, 10), (15, 14, 13), (10, 14, 15), (16, 18, 17), (19, 17, 18), (20, 22, 21), (23, 21, 22), (24, 26, 25), (27, 25, 26), (28, 30, 29), (31, 29, 30), (32, 34, 33), (35, 33, 34), (36, 38, 37), (39, 37, 38), (40, 42, 41), (43, 41, 42), (44, 46, 45), (47, 45, 46), (48, 50, 49), (51, 49, 50), (52, 54, 53), (55, 53, 54), (56, 58, 57), (59, 57, 58), (60, 62, 61), (63, 61, 62), (64, 63, 62), (65, 63, 64), (5, 7, 13), (9, 13, 7), (15, 13, 9), (10, 15, 9), (49, 51, 28), (30, 28, 51), (18, 36, 19), (37, 19, 36), (41, 43, 24), (26, 24, 43), (53, 55, 32), (34, 32, 55), (46, 0, 47), (1, 47, 0), (57, 59, 20), (22, 20, 59)])
me_mesh_177.polygons.foreach_set('use_smooth', [True] * 56)
me_mesh_177.polygons.foreach_set('material_index', [0, 0, 0, 0, 0, 0, 0, 0, 0, 0, 0, 0, 0, 0, 0, 0, 0, 0, 0, 0, 0, 0, 0, 0, 0, 0, 0, 0, 0, 0, 0, 0, 0, 0, 0, 0, 0, 0, 0, 0, 1, 1, 1, 1, 1, 1, 1, 1, 1, 1, 1, 1, 1, 1, 1, 1])
_uv = me_mesh_177.uv_layers.new(name='map1')
_uv.uv.foreach_set('vector', [1.969, 6.89, 1.969, 9.843, -1.969, 6.89, -1.969, 9.843, -1.969, 6.89, 1.969, 9.843, -3.937, 0.0, -1.969, -3.41, -2.566, -1.421e-14, -1.283, -2.222, -2.566, -1.421e-14, -1.969, -3.41, 1.969, -3.41, -1.283, -2.222, -1.969, -3.41, 1.283, -2.222, -1.283, -2.222, 1.969, -3.41, 2.566, 1.421e-14, 1.283, -2.222, 1.969, -3.41, 3.937, 0.0, 2.566, 1.421e-14, 1.969, -3.41, -3.937, 0.0, -2.566, -1.421e-14, -1.969, 3.41, -1.283, 2.222, -1.969, 3.41, -2.566, -1.421e-14, 1.969, 3.41, -1.969, 3.41, -1.283, 2.222, 3.937, 0.0, 1.969, 3.41, 2.566, 1.421e-14, 1.283, 2.222, 1.969, 3.41, -1.283, 2.222, 2.566, 1.421e-14, 1.969, 3.41, 1.283, 2.222, 1.969, 0.0, 1.969, 2.953, -1.969, 0.0, -1.969, 2.953, -1.969, 0.0, 1.969, 2.953, 1.969, 2.953, -1.969, 2.953, 1.969, 8.373e-17, -1.969, 8.373e-17, 1.969, 8.373e-17, -1.969, 2.953, -1.969, 6.89, 1.969, 6.89, -1.969, 9.843, 1.969, 9.843, -1.969, 9.843, 1.969, 6.89, 1.969, 2.953, -1.969, 2.953, 1.969, -3.57e-30, -1.969, -3.57e-30, 1.969, -3.57e-30, -1.969, 2.953, -1.969, 6.89, 1.969, 6.89, -1.969, 9.843, 1.969, 9.843, -1.969, 9.843, 1.969, 6.89, 1.969, 6.89, 1.969, 9.843, -1.969, 6.89, -1.969, 9.843, -1.969, 6.89, 1.969, 9.843, -1.969, 9.434e-30, 1.969, 9.434e-30, -1.969, 2.953, 1.969, 2.953, -1.969, 2.953, 1.969, 9.434e-30, 1.969, 0.0, 1.969, 2.953, -1.969, 0.0, -1.969, 2.953, -1.969, 0.0, 1.969, 2.953, 1.969, 9.843, -1.969, 9.843, 1.969, 6.89, -1.969, 6.89, 1.969, 6.89, -1.969, 9.843, -1.969, 8.373e-17, 1.969, 8.373e-17, -1.969, 2.953, 1.969, 2.953, -1.969, 2.953, 1.969, 8.373e-17, 1.969, 9.843, -1.969, 9.843, 1.969, 6.89, -1.969, 6.89, 1.969, 6.89, -1.969, 9.843, 3.937, 0.0, 1.969, 3.41, 1.969, -3.41, -1.969, -3.41, 1.969, -3.41, 1.969, 3.41, -1.969, 3.41, -1.969, -3.41, 1.969, 3.41, -3.937, 0.0, -1.969, -3.41, -1.969, 3.41, -2.566, -1.421e-14, -1.283, -2.222, -1.283, 2.222, 1.283, -2.222, -1.283, 2.222, -1.283, -2.222, 1.283, 2.222, -1.283, 2.222, 1.283, -2.222, 2.566, 1.421e-14, 1.283, 2.222, 1.283, -2.222, 1.969, 6.89, -1.969, 6.89, 1.969, 2.953, -1.969, 2.953, 1.969, 2.953, -1.969, 6.89, 1.969, 2.953, 1.969, 6.89, -1.969, 2.953, -1.969, 6.89, -1.969, 2.953, 1.969, 6.89, -1.969, 2.953, 1.969, 2.953, -1.969, 6.89, 1.969, 6.89, -1.969, 6.89, 1.969, 2.953, -1.969, 2.953, 1.969, 2.953, -1.969, 6.89, 1.969, 6.89, -1.969, 6.89, 1.969, 2.953, 1.969, 2.953, 1.969, 6.89, -1.969, 2.953, -1.969, 6.89, -1.969, 2.953, 1.969, 6.89, 1.969, 6.89, -1.969, 6.89, 1.969, 2.953, -1.969, 2.953, 1.969, 2.953, -1.969, 6.89])
me_mesh_177.materials.append(mat_metalred_087)
me_mesh_177.materials.append(mat_metal_120)
me_mesh_177.update()
me_mesh_177.normals_split_custom_set([tuple(v) for v in zip(*[iter([0.0, 0.0, 1.0, 0.0, 0.0, 1.0, 0.0, 0.0, 1.0, 0.0, 0.0, 1.0, 0.0, 0.0, 1.0, 0.0, 0.0, 1.0, 0.0, 1.0, 0.0, 0.0, 1.0, 4.63e-07, 0.0, 1.0, 0.0, 0.0, 1.0, 3.204e-07, 0.0, 1.0, 0.0, 0.0, 1.0, 4.63e-07, 0.0, 1.0, 2e-07, 0.0, 1.0, 3.204e-07, 0.0, 1.0, 4.63e-07, 0.0, 1.0, 1.011e-07, 0.0, 1.0, 3.204e-07, 0.0, 1.0, 2e-07, 0.0, 1.0, 0.0, 0.0, 1.0, 1.011e-07, 0.0, 1.0, 2e-07, 0.0, 1.0, 0.0, 0.0, 1.0, 0.0, 0.0, 1.0, 2e-07, 0.0, 1.0, 0.0, 0.0, 1.0, 0.0, 0.0, 1.0, -4.63e-07, 0.0, 1.0, -3.204e-07, 0.0, 1.0, -4.63e-07, 0.0, 1.0, 0.0, 0.0, 1.0, -2e-07, 0.0, 1.0, -4.63e-07, 0.0, 1.0, -3.204e-07, 0.0, 1.0, 0.0, 0.0, 1.0, -2e-07, 0.0, 1.0, 0.0, 0.0, 1.0, -1.011e-07, 0.0, 1.0, -2e-07, 0.0, 1.0, -3.204e-07, 0.0, 1.0, 0.0, 0.0, 1.0, -2e-07, 0.0, 1.0, -1.011e-07, 0.0, 0.0, -1.0, 0.0, 0.0, -1.0, 0.0, 0.0, -1.0, 0.0, 0.0, -1.0, 0.0, 0.0, -1.0, 0.0, 0.0, -1.0, 0.866, 0.0, -0.5, 0.866, 0.0, -0.5, 0.866, 0.0, -0.5, 0.866, 0.0, -0.5, 0.866, 0.0, -0.5, 0.866, 0.0, -0.5, -0.866, 0.0, -0.5, -0.866, 0.0, -0.5, -0.866, 0.0, -0.5, -0.866, 0.0, -0.5, -0.866, 0.0, -0.5, -0.866, 0.0, -0.5, 0.866, 0.0, 0.5, 0.866, 0.0, 0.5, 0.866, 0.0, 0.5, 0.866, 0.0, 0.5, 0.866, 0.0, 0.5, 0.866, 0.0, 0.5, -0.866, 0.0, 0.5, -0.866, 0.0, 0.5, -0.866, 0.0, 0.5, -0.866, 0.0, 0.5, -0.866, 0.0, 0.5, -0.866, 0.0, 0.5, 0.0, 0.0, -1.0, 0.0, 0.0, -1.0, 0.0, 0.0, -1.0, 0.0, 0.0, -1.0, 0.0, 0.0, -1.0, 0.0, 0.0, -1.0, -0.866, 0.0, -0.5, -0.866, 0.0, -0.5, -0.866, 0.0, -0.5, -0.866, 0.0, -0.5, -0.866, 0.0, -0.5, -0.866, 0.0, -0.5, 0.0, 0.0, 1.0, 0.0, 0.0, 1.0, 0.0, 0.0, 1.0, 0.0, 0.0, 1.0, 0.0, 0.0, 1.0, 0.0, 0.0, 1.0, 0.866, 0.0, 0.5, 0.866, 0.0, 0.5, 0.866, 0.0, 0.5, 0.866, 0.0, 0.5, 0.866, 0.0, 0.5, 0.866, 0.0, 0.5, -0.866, 0.0, 0.5, -0.866, 0.0, 0.5, -0.866, 0.0, 0.5, -0.866, 0.0, 0.5, -0.866, 0.0, 0.5, -0.866, 0.0, 0.5, 0.866, 0.0, -0.5, 0.866, 0.0, -0.5, 0.866, 0.0, -0.5, 0.866, 0.0, -0.5, 0.866, 0.0, -0.5, 0.866, 0.0, -0.5, 0.0, -1.0, 0.0, 0.0, -1.0, 0.0, 0.0, -1.0, 0.0, 0.0, -1.0, 0.0, 0.0, -1.0, 0.0, 0.0, -1.0, 0.0, 0.0, -1.0, 0.0, 0.0, -1.0, 0.0, 0.0, -1.0, 0.0, 0.0, -1.0, 0.0, 0.0, -1.0, 0.0, 0.0, -1.0, 0.0, 0.0, 1.0, 0.0, 0.0, 1.0, 3.204e-07, 0.0, 1.0, -3.204e-07, 0.0, 1.0, 1.011e-07, 0.0, 1.0, -3.204e-07, 0.0, 1.0, 3.204e-07, 0.0, 1.0, -1.011e-07, 0.0, 1.0, -3.204e-07, 0.0, 1.0, 1.011e-07, 0.0, 1.0, 0.0, 0.0, 1.0, -1.011e-07, 0.0, 1.0, 1.011e-07, 0.866, 0.0, 0.5, 0.866, 0.0, 0.5, 0.866, 0.0, 0.5, 0.866, 0.0, 0.5, 0.866, 0.0, 0.5, 0.866, 0.0, 0.5, 0.0, 0.0, -1.0, 0.0, 0.0, -1.0, 0.0, 0.0, -1.0, 0.0, 0.0, -1.0, 0.0, 0.0, -1.0, 0.0, 0.0, -1.0, -0.866, 0.0, -0.5, -0.866, 0.0, -0.5, -0.866, 0.0, -0.5, -0.866, 0.0, -0.5, -0.866, 0.0, -0.5, -0.866, 0.0, -0.5, -0.866, 0.0, 0.5, -0.866, 0.0, 0.5, -0.866, 0.0, 0.5, -0.866, 0.0, 0.5, -0.866, 0.0, 0.5, -0.866, 0.0, 0.5, 0.0, 0.0, 1.0, 0.0, 0.0, 1.0, 0.0, 0.0, 1.0, 0.0, 0.0, 1.0, 0.0, 0.0, 1.0, 0.0, 0.0, 1.0, 0.866, 0.0, -0.5, 0.866, 0.0, -0.5, 0.866, 0.0, -0.5, 0.866, 0.0, -0.5, 0.866, 0.0, -0.5, 0.866, 0.0, -0.5])] * 3)])
me_mesh_178 = bpy.data.meshes.new('Mesh.178')
me_mesh_178.from_pydata([(0.5, 1.75, 0.866), (-0.5, 1.75, 0.866), (0.5, 2.5, 0.866), (-0.5, 2.5, 0.866), (1.0, 2.5, 0.0), (0.6516, 2.5, -3.61e-15), (0.5, 2.5, -0.866), (0.3258, 2.5, -0.5643), (-0.5, 2.5, -0.866), (-0.3258, 2.5, -0.5643), (-0.6516, 2.5, 3.61e-15), (-1.0, 2.5, 0.0), (0.5, 2.5, 0.866), (0.3258, 2.5, 0.5643), (-0.5, 2.5, 0.866), (-0.3258, 2.5, 0.5643), (-0.5, 0.0, -0.866), (0.5, 0.0, -0.866), (-0.5, 0.75, -0.866), (0.5, 0.75, -0.866), (0.5, 0.75, -0.866), (0.5, 0.0, -0.866), (1.0, 0.75, 0.0), (1.0, 0.0, 0.0), (-0.5, 1.75, -0.866), (-0.5, 2.5, -0.866), (-1.0, 1.75, 0.0), (-1.0, 2.5, 0.0), (1.0, 0.75, 0.0), (1.0, 0.0, 0.0), (0.5, 0.75, 0.866), (0.5, 0.0, 0.866), (-1.0, 1.75, 0.0), (-1.0, 2.5, 0.0), (-0.5, 1.75, 0.866), (-0.5, 2.5, 0.866), (-0.5, 1.75, -0.866), (0.5, 1.75, -0.866), (-0.5, 2.5, -0.866), (0.5, 2.5, -0.866), (-0.5, 0.0, -0.866), (-0.5, 0.75, -0.866), (-1.0, 0.0, 0.0), (-1.0, 0.75, 0.0), (0.5, 0.0, 0.866), (-0.5, 0.0, 0.866), (0.5, 0.75, 0.866), (-0.5, 0.75, 0.866), (1.0, 2.5, 0.0), (1.0, 1.75, 0.0), (0.5, 2.5, 0.866), (0.5, 1.75, 0.866), (-1.0, 0.0, 0.0), (-1.0, 0.75, 0.0), (-0.5, 0.0, 0.866), (-0.5, 0.75, 0.866), (0.5, 2.5, -0.866), (0.5, 1.75, -0.866), (1.0, 2.5, 0.0), (1.0, 1.75, 0.0), (1.0, 0.0, 0.0), (0.5, 0.0, -0.866), (0.5, 0.0, 0.866), (-0.5, 0.0, -0.866), (-0.5, 0.0, 0.866), (-1.0, 0.0, 0.0)], [], [(0, 2, 1), (3, 1, 2), (4, 6, 5), (7, 5, 6), (8, 7, 6), (9, 7, 8), (10, 9, 8), (11, 10, 8), (4, 5, 12), (13, 12, 5), (14, 12, 13), (11, 14, 10), (15, 14, 13), (10, 14, 15), (16, 18, 17), (19, 17, 18), (20, 22, 21), (23, 21, 22), (24, 26, 25), (27, 25, 26), (28, 30, 29), (31, 29, 30), (32, 34, 33), (35, 33, 34), (36, 38, 37), (39, 37, 38), (40, 42, 41), (43, 41, 42), (44, 46, 45), (47, 45, 46), (48, 50, 49), (51, 49, 50), (52, 54, 53), (55, 53, 54), (56, 58, 57), (59, 57, 58), (60, 62, 61), (63, 61, 62), (64, 63, 62), (65, 63, 64), (5, 7, 13), (9, 13, 7), (15, 13, 9), (10, 15, 9), (49, 51, 28), (30, 28, 51), (18, 36, 19), (37, 19, 36), (41, 43, 24), (26, 24, 43), (53, 55, 32), (34, 32, 55), (46, 0, 47), (1, 47, 0), (57, 59, 20), (22, 20, 59)])
me_mesh_178.polygons.foreach_set('use_smooth', [True] * 56)
me_mesh_178.polygons.foreach_set('material_index', [0, 0, 0, 0, 0, 0, 0, 0, 0, 0, 0, 0, 0, 0, 0, 0, 0, 0, 0, 0, 0, 0, 0, 0, 0, 0, 0, 0, 0, 0, 0, 0, 0, 0, 0, 0, 0, 0, 0, 0, 1, 1, 1, 1, 1, 1, 1, 1, 1, 1, 1, 1, 1, 1, 1, 1])
_uv = me_mesh_178.uv_layers.new(name='map1')
_uv.uv.foreach_set('vector', [1.969, 6.89, 1.969, 9.843, -1.969, 6.89, -1.969, 9.843, -1.969, 6.89, 1.969, 9.843, -3.937, 0.0, -1.969, -3.41, -2.566, -1.421e-14, -1.283, -2.222, -2.566, -1.421e-14, -1.969, -3.41, 1.969, -3.41, -1.283, -2.222, -1.969, -3.41, 1.283, -2.222, -1.283, -2.222, 1.969, -3.41, 2.566, 1.421e-14, 1.283, -2.222, 1.969, -3.41, 3.937, 0.0, 2.566, 1.421e-14, 1.969, -3.41, -3.937, 0.0, -2.566, -1.421e-14, -1.969, 3.41, -1.283, 2.222, -1.969, 3.41, -2.566, -1.421e-14, 1.969, 3.41, -1.969, 3.41, -1.283, 2.222, 3.937, 0.0, 1.969, 3.41, 2.566, 1.421e-14, 1.283, 2.222, 1.969, 3.41, -1.283, 2.222, 2.566, 1.421e-14, 1.969, 3.41, 1.283, 2.222, 1.969, 0.0, 1.969, 2.953, -1.969, 0.0, -1.969, 2.953, -1.969, 0.0, 1.969, 2.953, 1.969, 2.953, -1.969, 2.953, 1.969, 8.373e-17, -1.969, 8.373e-17, 1.969, 8.373e-17, -1.969, 2.953, -1.969, 6.89, 1.969, 6.89, -1.969, 9.843, 1.969, 9.843, -1.969, 9.843, 1.969, 6.89, 1.969, 2.953, -1.969, 2.953, 1.969, -3.57e-30, -1.969, -3.57e-30, 1.969, -3.57e-30, -1.969, 2.953, -1.969, 6.89, 1.969, 6.89, -1.969, 9.843, 1.969, 9.843, -1.969, 9.843, 1.969, 6.89, 1.969, 6.89, 1.969, 9.843, -1.969, 6.89, -1.969, 9.843, -1.969, 6.89, 1.969, 9.843, -1.969, 9.434e-30, 1.969, 9.434e-30, -1.969, 2.953, 1.969, 2.953, -1.969, 2.953, 1.969, 9.434e-30, 1.969, 0.0, 1.969, 2.953, -1.969, 0.0, -1.969, 2.953, -1.969, 0.0, 1.969, 2.953, 1.969, 9.843, -1.969, 9.843, 1.969, 6.89, -1.969, 6.89, 1.969, 6.89, -1.969, 9.843, -1.969, 8.373e-17, 1.969, 8.373e-17, -1.969, 2.953, 1.969, 2.953, -1.969, 2.953, 1.969, 8.373e-17, 1.969, 9.843, -1.969, 9.843, 1.969, 6.89, -1.969, 6.89, 1.969, 6.89, -1.969, 9.843, 3.937, 0.0, 1.969, 3.41, 1.969, -3.41, -1.969, -3.41, 1.969, -3.41, 1.969, 3.41, -1.969, 3.41, -1.969, -3.41, 1.969, 3.41, -3.937, 0.0, -1.969, -3.41, -1.969, 3.41, -2.566, -1.421e-14, -1.283, -2.222, -1.283, 2.222, 1.283, -2.222, -1.283, 2.222, -1.283, -2.222, 1.283, 2.222, -1.283, 2.222, 1.283, -2.222, 2.566, 1.421e-14, 1.283, 2.222, 1.283, -2.222, 1.969, 6.89, -1.969, 6.89, 1.969, 2.953, -1.969, 2.953, 1.969, 2.953, -1.969, 6.89, 1.969, 2.953, 1.969, 6.89, -1.969, 2.953, -1.969, 6.89, -1.969, 2.953, 1.969, 6.89, -1.969, 2.953, 1.969, 2.953, -1.969, 6.89, 1.969, 6.89, -1.969, 6.89, 1.969, 2.953, -1.969, 2.953, 1.969, 2.953, -1.969, 6.89, 1.969, 6.89, -1.969, 6.89, 1.969, 2.953, 1.969, 2.953, 1.969, 6.89, -1.969, 2.953, -1.969, 6.89, -1.969, 2.953, 1.969, 6.89, 1.969, 6.89, -1.969, 6.89, 1.969, 2.953, -1.969, 2.953, 1.969, 2.953, -1.969, 6.89])
me_mesh_178.materials.append(mat_metalred_087)
me_mesh_178.materials.append(mat_metal_120)
me_mesh_178.update()
me_mesh_178.normals_split_custom_set([tuple(v) for v in zip(*[iter([0.0, 0.0, 1.0, 0.0, 0.0, 1.0, 0.0, 0.0, 1.0, 0.0, 0.0, 1.0, 0.0, 0.0, 1.0, 0.0, 0.0, 1.0, 0.0, 1.0, 0.0, 0.0, 1.0, 4.63e-07, 0.0, 1.0, 0.0, 0.0, 1.0, 3.204e-07, 0.0, 1.0, 0.0, 0.0, 1.0, 4.63e-07, 0.0, 1.0, 2e-07, 0.0, 1.0, 3.204e-07, 0.0, 1.0, 4.63e-07, 0.0, 1.0, 1.011e-07, 0.0, 1.0, 3.204e-07, 0.0, 1.0, 2e-07, 0.0, 1.0, 0.0, 0.0, 1.0, 1.011e-07, 0.0, 1.0, 2e-07, 0.0, 1.0, 0.0, 0.0, 1.0, 0.0, 0.0, 1.0, 2e-07, 0.0, 1.0, 0.0, 0.0, 1.0, 0.0, 0.0, 1.0, -4.63e-07, 0.0, 1.0, -3.204e-07, 0.0, 1.0, -4.63e-07, 0.0, 1.0, 0.0, 0.0, 1.0, -2e-07, 0.0, 1.0, -4.63e-07, 0.0, 1.0, -3.204e-07, 0.0, 1.0, 0.0, 0.0, 1.0, -2e-07, 0.0, 1.0, 0.0, 0.0, 1.0, -1.011e-07, 0.0, 1.0, -2e-07, 0.0, 1.0, -3.204e-07, 0.0, 1.0, 0.0, 0.0, 1.0, -2e-07, 0.0, 1.0, -1.011e-07, 0.0, 0.0, -1.0, 0.0, 0.0, -1.0, 0.0, 0.0, -1.0, 0.0, 0.0, -1.0, 0.0, 0.0, -1.0, 0.0, 0.0, -1.0, 0.866, 0.0, -0.5, 0.866, 0.0, -0.5, 0.866, 0.0, -0.5, 0.866, 0.0, -0.5, 0.866, 0.0, -0.5, 0.866, 0.0, -0.5, -0.866, 0.0, -0.5, -0.866, 0.0, -0.5, -0.866, 0.0, -0.5, -0.866, 0.0, -0.5, -0.866, 0.0, -0.5, -0.866, 0.0, -0.5, 0.866, 0.0, 0.5, 0.866, 0.0, 0.5, 0.866, 0.0, 0.5, 0.866, 0.0, 0.5, 0.866, 0.0, 0.5, 0.866, 0.0, 0.5, -0.866, 0.0, 0.5, -0.866, 0.0, 0.5, -0.866, 0.0, 0.5, -0.866, 0.0, 0.5, -0.866, 0.0, 0.5, -0.866, 0.0, 0.5, 0.0, 0.0, -1.0, 0.0, 0.0, -1.0, 0.0, 0.0, -1.0, 0.0, 0.0, -1.0, 0.0, 0.0, -1.0, 0.0, 0.0, -1.0, -0.866, 0.0, -0.5, -0.866, 0.0, -0.5, -0.866, 0.0, -0.5, -0.866, 0.0, -0.5, -0.866, 0.0, -0.5, -0.866, 0.0, -0.5, 0.0, 0.0, 1.0, 0.0, 0.0, 1.0, 0.0, 0.0, 1.0, 0.0, 0.0, 1.0, 0.0, 0.0, 1.0, 0.0, 0.0, 1.0, 0.866, 0.0, 0.5, 0.866, 0.0, 0.5, 0.866, 0.0, 0.5, 0.866, 0.0, 0.5, 0.866, 0.0, 0.5, 0.866, 0.0, 0.5, -0.866, 0.0, 0.5, -0.866, 0.0, 0.5, -0.866, 0.0, 0.5, -0.866, 0.0, 0.5, -0.866, 0.0, 0.5, -0.866, 0.0, 0.5, 0.866, 0.0, -0.5, 0.866, 0.0, -0.5, 0.866, 0.0, -0.5, 0.866, 0.0, -0.5, 0.866, 0.0, -0.5, 0.866, 0.0, -0.5, 0.0, -1.0, 0.0, 0.0, -1.0, 0.0, 0.0, -1.0, 0.0, 0.0, -1.0, 0.0, 0.0, -1.0, 0.0, 0.0, -1.0, 0.0, 0.0, -1.0, 0.0, 0.0, -1.0, 0.0, 0.0, -1.0, 0.0, 0.0, -1.0, 0.0, 0.0, -1.0, 0.0, 0.0, -1.0, 0.0, 0.0, 1.0, 0.0, 0.0, 1.0, 3.204e-07, 0.0, 1.0, -3.204e-07, 0.0, 1.0, 1.011e-07, 0.0, 1.0, -3.204e-07, 0.0, 1.0, 3.204e-07, 0.0, 1.0, -1.011e-07, 0.0, 1.0, -3.204e-07, 0.0, 1.0, 1.011e-07, 0.0, 1.0, 0.0, 0.0, 1.0, -1.011e-07, 0.0, 1.0, 1.011e-07, 0.866, 0.0, 0.5, 0.866, 0.0, 0.5, 0.866, 0.0, 0.5, 0.866, 0.0, 0.5, 0.866, 0.0, 0.5, 0.866, 0.0, 0.5, 0.0, 0.0, -1.0, 0.0, 0.0, -1.0, 0.0, 0.0, -1.0, 0.0, 0.0, -1.0, 0.0, 0.0, -1.0, 0.0, 0.0, -1.0, -0.866, 0.0, -0.5, -0.866, 0.0, -0.5, -0.866, 0.0, -0.5, -0.866, 0.0, -0.5, -0.866, 0.0, -0.5, -0.866, 0.0, -0.5, -0.866, 0.0, 0.5, -0.866, 0.0, 0.5, -0.866, 0.0, 0.5, -0.866, 0.0, 0.5, -0.866, 0.0, 0.5, -0.866, 0.0, 0.5, 0.0, 0.0, 1.0, 0.0, 0.0, 1.0, 0.0, 0.0, 1.0, 0.0, 0.0, 1.0, 0.0, 0.0, 1.0, 0.0, 0.0, 1.0, 0.866, 0.0, -0.5, 0.866, 0.0, -0.5, 0.866, 0.0, -0.5, 0.866, 0.0, -0.5, 0.866, 0.0, -0.5, 0.866, 0.0, -0.5])] * 3)])
me_mesh_179 = bpy.data.meshes.new('Mesh.179')
me_mesh_179.from_pydata([(0.5, 1.75, 0.866), (-0.5, 1.75, 0.866), (0.5, 2.5, 0.866), (-0.5, 2.5, 0.866), (1.0, 2.5, 0.0), (0.6516, 2.5, -3.61e-15), (0.5, 2.5, -0.866), (0.3258, 2.5, -0.5643), (-0.5, 2.5, -0.866), (-0.3258, 2.5, -0.5643), (-0.6516, 2.5, 3.61e-15), (-1.0, 2.5, 0.0), (0.5, 2.5, 0.866), (0.3258, 2.5, 0.5643), (-0.5, 2.5, 0.866), (-0.3258, 2.5, 0.5643), (-0.5, 0.0, -0.866), (0.5, 0.0, -0.866), (-0.5, 0.75, -0.866), (0.5, 0.75, -0.866), (0.5, 0.75, -0.866), (0.5, 0.0, -0.866), (1.0, 0.75, 0.0), (1.0, 0.0, 0.0), (-0.5, 1.75, -0.866), (-0.5, 2.5, -0.866), (-1.0, 1.75, 0.0), (-1.0, 2.5, 0.0), (1.0, 0.75, 0.0), (1.0, 0.0, 0.0), (0.5, 0.75, 0.866), (0.5, 0.0, 0.866), (-1.0, 1.75, 0.0), (-1.0, 2.5, 0.0), (-0.5, 1.75, 0.866), (-0.5, 2.5, 0.866), (-0.5, 1.75, -0.866), (0.5, 1.75, -0.866), (-0.5, 2.5, -0.866), (0.5, 2.5, -0.866), (-0.5, 0.0, -0.866), (-0.5, 0.75, -0.866), (-1.0, 0.0, 0.0), (-1.0, 0.75, 0.0), (0.5, 0.0, 0.866), (-0.5, 0.0, 0.866), (0.5, 0.75, 0.866), (-0.5, 0.75, 0.866), (1.0, 2.5, 0.0), (1.0, 1.75, 0.0), (0.5, 2.5, 0.866), (0.5, 1.75, 0.866), (-1.0, 0.0, 0.0), (-1.0, 0.75, 0.0), (-0.5, 0.0, 0.866), (-0.5, 0.75, 0.866), (0.5, 2.5, -0.866), (0.5, 1.75, -0.866), (1.0, 2.5, 0.0), (1.0, 1.75, 0.0), (1.0, 0.0, 0.0), (0.5, 0.0, -0.866), (0.5, 0.0, 0.866), (-0.5, 0.0, -0.866), (-0.5, 0.0, 0.866), (-1.0, 0.0, 0.0)], [], [(0, 2, 1), (3, 1, 2), (4, 6, 5), (7, 5, 6), (8, 7, 6), (9, 7, 8), (10, 9, 8), (11, 10, 8), (4, 5, 12), (13, 12, 5), (14, 12, 13), (11, 14, 10), (15, 14, 13), (10, 14, 15), (16, 18, 17), (19, 17, 18), (20, 22, 21), (23, 21, 22), (24, 26, 25), (27, 25, 26), (28, 30, 29), (31, 29, 30), (32, 34, 33), (35, 33, 34), (36, 38, 37), (39, 37, 38), (40, 42, 41), (43, 41, 42), (44, 46, 45), (47, 45, 46), (48, 50, 49), (51, 49, 50), (52, 54, 53), (55, 53, 54), (56, 58, 57), (59, 57, 58), (60, 62, 61), (63, 61, 62), (64, 63, 62), (65, 63, 64), (5, 7, 13), (9, 13, 7), (15, 13, 9), (10, 15, 9), (49, 51, 28), (30, 28, 51), (18, 36, 19), (37, 19, 36), (41, 43, 24), (26, 24, 43), (53, 55, 32), (34, 32, 55), (46, 0, 47), (1, 47, 0), (57, 59, 20), (22, 20, 59)])
me_mesh_179.polygons.foreach_set('use_smooth', [True] * 56)
me_mesh_179.polygons.foreach_set('material_index', [0, 0, 0, 0, 0, 0, 0, 0, 0, 0, 0, 0, 0, 0, 0, 0, 0, 0, 0, 0, 0, 0, 0, 0, 0, 0, 0, 0, 0, 0, 0, 0, 0, 0, 0, 0, 0, 0, 0, 0, 1, 1, 1, 1, 1, 1, 1, 1, 1, 1, 1, 1, 1, 1, 1, 1])
_uv = me_mesh_179.uv_layers.new(name='map1')
_uv.uv.foreach_set('vector', [1.969, 6.89, 1.969, 9.843, -1.969, 6.89, -1.969, 9.843, -1.969, 6.89, 1.969, 9.843, -3.937, 0.0, -1.969, -3.41, -2.566, -1.421e-14, -1.283, -2.222, -2.566, -1.421e-14, -1.969, -3.41, 1.969, -3.41, -1.283, -2.222, -1.969, -3.41, 1.283, -2.222, -1.283, -2.222, 1.969, -3.41, 2.566, 1.421e-14, 1.283, -2.222, 1.969, -3.41, 3.937, 0.0, 2.566, 1.421e-14, 1.969, -3.41, -3.937, 0.0, -2.566, -1.421e-14, -1.969, 3.41, -1.283, 2.222, -1.969, 3.41, -2.566, -1.421e-14, 1.969, 3.41, -1.969, 3.41, -1.283, 2.222, 3.937, 0.0, 1.969, 3.41, 2.566, 1.421e-14, 1.283, 2.222, 1.969, 3.41, -1.283, 2.222, 2.566, 1.421e-14, 1.969, 3.41, 1.283, 2.222, 1.969, 0.0, 1.969, 2.953, -1.969, 0.0, -1.969, 2.953, -1.969, 0.0, 1.969, 2.953, 1.969, 2.953, -1.969, 2.953, 1.969, 8.373e-17, -1.969, 8.373e-17, 1.969, 8.373e-17, -1.969, 2.953, -1.969, 6.89, 1.969, 6.89, -1.969, 9.843, 1.969, 9.843, -1.969, 9.843, 1.969, 6.89, 1.969, 2.953, -1.969, 2.953, 1.969, -3.57e-30, -1.969, -3.57e-30, 1.969, -3.57e-30, -1.969, 2.953, -1.969, 6.89, 1.969, 6.89, -1.969, 9.843, 1.969, 9.843, -1.969, 9.843, 1.969, 6.89, 1.969, 6.89, 1.969, 9.843, -1.969, 6.89, -1.969, 9.843, -1.969, 6.89, 1.969, 9.843, -1.969, 9.434e-30, 1.969, 9.434e-30, -1.969, 2.953, 1.969, 2.953, -1.969, 2.953, 1.969, 9.434e-30, 1.969, 0.0, 1.969, 2.953, -1.969, 0.0, -1.969, 2.953, -1.969, 0.0, 1.969, 2.953, 1.969, 9.843, -1.969, 9.843, 1.969, 6.89, -1.969, 6.89, 1.969, 6.89, -1.969, 9.843, -1.969, 8.373e-17, 1.969, 8.373e-17, -1.969, 2.953, 1.969, 2.953, -1.969, 2.953, 1.969, 8.373e-17, 1.969, 9.843, -1.969, 9.843, 1.969, 6.89, -1.969, 6.89, 1.969, 6.89, -1.969, 9.843, 3.937, 0.0, 1.969, 3.41, 1.969, -3.41, -1.969, -3.41, 1.969, -3.41, 1.969, 3.41, -1.969, 3.41, -1.969, -3.41, 1.969, 3.41, -3.937, 0.0, -1.969, -3.41, -1.969, 3.41, -2.566, -1.421e-14, -1.283, -2.222, -1.283, 2.222, 1.283, -2.222, -1.283, 2.222, -1.283, -2.222, 1.283, 2.222, -1.283, 2.222, 1.283, -2.222, 2.566, 1.421e-14, 1.283, 2.222, 1.283, -2.222, 1.969, 6.89, -1.969, 6.89, 1.969, 2.953, -1.969, 2.953, 1.969, 2.953, -1.969, 6.89, 1.969, 2.953, 1.969, 6.89, -1.969, 2.953, -1.969, 6.89, -1.969, 2.953, 1.969, 6.89, -1.969, 2.953, 1.969, 2.953, -1.969, 6.89, 1.969, 6.89, -1.969, 6.89, 1.969, 2.953, -1.969, 2.953, 1.969, 2.953, -1.969, 6.89, 1.969, 6.89, -1.969, 6.89, 1.969, 2.953, 1.969, 2.953, 1.969, 6.89, -1.969, 2.953, -1.969, 6.89, -1.969, 2.953, 1.969, 6.89, 1.969, 6.89, -1.969, 6.89, 1.969, 2.953, -1.969, 2.953, 1.969, 2.953, -1.969, 6.89])
me_mesh_179.materials.append(mat_metalred_087)
me_mesh_179.materials.append(mat_metal_120)
me_mesh_179.update()
me_mesh_179.normals_split_custom_set([tuple(v) for v in zip(*[iter([0.0, 0.0, 1.0, 0.0, 0.0, 1.0, 0.0, 0.0, 1.0, 0.0, 0.0, 1.0, 0.0, 0.0, 1.0, 0.0, 0.0, 1.0, 0.0, 1.0, 0.0, 0.0, 1.0, 4.63e-07, 0.0, 1.0, 0.0, 0.0, 1.0, 3.204e-07, 0.0, 1.0, 0.0, 0.0, 1.0, 4.63e-07, 0.0, 1.0, 2e-07, 0.0, 1.0, 3.204e-07, 0.0, 1.0, 4.63e-07, 0.0, 1.0, 1.011e-07, 0.0, 1.0, 3.204e-07, 0.0, 1.0, 2e-07, 0.0, 1.0, 0.0, 0.0, 1.0, 1.011e-07, 0.0, 1.0, 2e-07, 0.0, 1.0, 0.0, 0.0, 1.0, 0.0, 0.0, 1.0, 2e-07, 0.0, 1.0, 0.0, 0.0, 1.0, 0.0, 0.0, 1.0, -4.63e-07, 0.0, 1.0, -3.204e-07, 0.0, 1.0, -4.63e-07, 0.0, 1.0, 0.0, 0.0, 1.0, -2e-07, 0.0, 1.0, -4.63e-07, 0.0, 1.0, -3.204e-07, 0.0, 1.0, 0.0, 0.0, 1.0, -2e-07, 0.0, 1.0, 0.0, 0.0, 1.0, -1.011e-07, 0.0, 1.0, -2e-07, 0.0, 1.0, -3.204e-07, 0.0, 1.0, 0.0, 0.0, 1.0, -2e-07, 0.0, 1.0, -1.011e-07, 0.0, 0.0, -1.0, 0.0, 0.0, -1.0, 0.0, 0.0, -1.0, 0.0, 0.0, -1.0, 0.0, 0.0, -1.0, 0.0, 0.0, -1.0, 0.866, 0.0, -0.5, 0.866, 0.0, -0.5, 0.866, 0.0, -0.5, 0.866, 0.0, -0.5, 0.866, 0.0, -0.5, 0.866, 0.0, -0.5, -0.866, 0.0, -0.5, -0.866, 0.0, -0.5, -0.866, 0.0, -0.5, -0.866, 0.0, -0.5, -0.866, 0.0, -0.5, -0.866, 0.0, -0.5, 0.866, 0.0, 0.5, 0.866, 0.0, 0.5, 0.866, 0.0, 0.5, 0.866, 0.0, 0.5, 0.866, 0.0, 0.5, 0.866, 0.0, 0.5, -0.866, 0.0, 0.5, -0.866, 0.0, 0.5, -0.866, 0.0, 0.5, -0.866, 0.0, 0.5, -0.866, 0.0, 0.5, -0.866, 0.0, 0.5, 0.0, 0.0, -1.0, 0.0, 0.0, -1.0, 0.0, 0.0, -1.0, 0.0, 0.0, -1.0, 0.0, 0.0, -1.0, 0.0, 0.0, -1.0, -0.866, 0.0, -0.5, -0.866, 0.0, -0.5, -0.866, 0.0, -0.5, -0.866, 0.0, -0.5, -0.866, 0.0, -0.5, -0.866, 0.0, -0.5, 0.0, 0.0, 1.0, 0.0, 0.0, 1.0, 0.0, 0.0, 1.0, 0.0, 0.0, 1.0, 0.0, 0.0, 1.0, 0.0, 0.0, 1.0, 0.866, 0.0, 0.5, 0.866, 0.0, 0.5, 0.866, 0.0, 0.5, 0.866, 0.0, 0.5, 0.866, 0.0, 0.5, 0.866, 0.0, 0.5, -0.866, 0.0, 0.5, -0.866, 0.0, 0.5, -0.866, 0.0, 0.5, -0.866, 0.0, 0.5, -0.866, 0.0, 0.5, -0.866, 0.0, 0.5, 0.866, 0.0, -0.5, 0.866, 0.0, -0.5, 0.866, 0.0, -0.5, 0.866, 0.0, -0.5, 0.866, 0.0, -0.5, 0.866, 0.0, -0.5, 0.0, -1.0, 0.0, 0.0, -1.0, 0.0, 0.0, -1.0, 0.0, 0.0, -1.0, 0.0, 0.0, -1.0, 0.0, 0.0, -1.0, 0.0, 0.0, -1.0, 0.0, 0.0, -1.0, 0.0, 0.0, -1.0, 0.0, 0.0, -1.0, 0.0, 0.0, -1.0, 0.0, 0.0, -1.0, 0.0, 0.0, 1.0, 0.0, 0.0, 1.0, 3.204e-07, 0.0, 1.0, -3.204e-07, 0.0, 1.0, 1.011e-07, 0.0, 1.0, -3.204e-07, 0.0, 1.0, 3.204e-07, 0.0, 1.0, -1.011e-07, 0.0, 1.0, -3.204e-07, 0.0, 1.0, 1.011e-07, 0.0, 1.0, 0.0, 0.0, 1.0, -1.011e-07, 0.0, 1.0, 1.011e-07, 0.866, 0.0, 0.5, 0.866, 0.0, 0.5, 0.866, 0.0, 0.5, 0.866, 0.0, 0.5, 0.866, 0.0, 0.5, 0.866, 0.0, 0.5, 0.0, 0.0, -1.0, 0.0, 0.0, -1.0, 0.0, 0.0, -1.0, 0.0, 0.0, -1.0, 0.0, 0.0, -1.0, 0.0, 0.0, -1.0, -0.866, 0.0, -0.5, -0.866, 0.0, -0.5, -0.866, 0.0, -0.5, -0.866, 0.0, -0.5, -0.866, 0.0, -0.5, -0.866, 0.0, -0.5, -0.866, 0.0, 0.5, -0.866, 0.0, 0.5, -0.866, 0.0, 0.5, -0.866, 0.0, 0.5, -0.866, 0.0, 0.5, -0.866, 0.0, 0.5, 0.0, 0.0, 1.0, 0.0, 0.0, 1.0, 0.0, 0.0, 1.0, 0.0, 0.0, 1.0, 0.0, 0.0, 1.0, 0.0, 0.0, 1.0, 0.866, 0.0, -0.5, 0.866, 0.0, -0.5, 0.866, 0.0, -0.5, 0.866, 0.0, -0.5, 0.866, 0.0, -0.5, 0.866, 0.0, -0.5])] * 3)])
me_mesh_175 = bpy.data.meshes.new('Mesh.175')
me_mesh_175.from_pydata([(-1.75, 0.0, 2.482), (-2.25, 0.0, 2.482), (-1.75, 0.5, 2.482), (-2.25, 0.5, 2.482), (2.75, 1.0, -2.482), (2.75, 1.0, 2.482), (-2.75, 1.0, -2.482), (-2.75, 1.0, 2.482), (-2.25, 0.0, -2.482), (-1.75, 0.0, -2.482), (-2.25, 0.5, -2.482), (-1.75, 0.5, -2.482), (2.25, 0.0, 2.482), (1.75, 0.0, 2.482), (2.25, 0.5, 2.482), (1.75, 0.5, 2.482), (1.75, 0.0, -2.482), (2.25, 0.0, -2.482), (1.75, 0.5, -2.482), (2.25, 0.5, -2.482), (-1.75, 0.5, -2.482), (-1.75, 0.0, -2.482), (-1.75, 0.5, 2.482), (-1.75, 0.0, 2.482), (2.75, 0.5, 2.482), (2.75, 0.5, -2.482), (2.25, 0.5, 2.482), (2.25, 0.5, -2.482), (-2.75, 0.5, -2.482), (-2.75, 1.0, -2.482), (-2.75, 0.5, 2.482), (-2.75, 1.0, 2.482), (-2.75, 0.5, -2.482), (-2.75, 1.0, -2.482), (2.75, 0.5, -2.482), (2.75, 1.0, -2.482), (2.75, 1.0, -2.482), (2.75, 0.5, -2.482), (2.75, 1.0, 2.482), (2.75, 0.5, 2.482), (2.75, 0.5, 2.482), (2.75, 1.0, 2.482), (-2.75, 0.5, 2.482), (-2.75, 1.0, 2.482), (-2.25, 0.0, -2.482), (-2.25, 0.5, -2.482), (-2.25, 0.0, 2.482), (-2.25, 0.5, 2.482), (-2.25, 0.5, 2.482), (-2.25, 0.5, -2.482), (-2.75, 0.5, 2.482), (-2.75, 0.5, -2.482), (-1.75, 0.0, 2.482), (-1.75, 0.0, -2.482), (-2.25, 0.0, 2.482), (-2.25, 0.0, -2.482), (1.75, 0.0, -2.482), (1.75, 0.5, -2.482), (1.75, 0.0, 2.482), (1.75, 0.5, 2.482), (2.25, 0.5, -2.482), (2.25, 0.0, -2.482), (2.25, 0.5, 2.482), (2.25, 0.0, 2.482), (1.75, 0.5, 2.482), (1.75, 0.5, -2.482), (-1.75, 0.5, 2.482), (-1.75, 0.5, -2.482), (2.25, 0.0, 2.482), (2.25, 0.0, -2.482), (1.75, 0.0, 2.482), (1.75, 0.0, -2.482)], [], [(0, 2, 1), (3, 1, 2), (4, 6, 5), (7, 5, 6), (8, 10, 9), (11, 9, 10), (12, 14, 13), (15, 13, 14), (16, 18, 17), (19, 17, 18), (20, 22, 21), (23, 21, 22), (24, 26, 25), (27, 25, 26), (28, 30, 29), (31, 29, 30), (32, 33, 10), (11, 10, 33), (18, 11, 33), (19, 18, 33), (34, 19, 33), (35, 34, 33), (36, 38, 37), (39, 37, 38), (40, 41, 14), (15, 14, 41), (2, 15, 41), (3, 2, 41), (42, 3, 41), (43, 42, 41), (44, 46, 45), (47, 45, 46), (48, 50, 49), (51, 49, 50), (52, 54, 53), (55, 53, 54), (56, 58, 57), (59, 57, 58), (60, 62, 61), (63, 61, 62), (64, 66, 65), (67, 65, 66), (68, 70, 69), (71, 69, 70)])
me_mesh_175.polygons.foreach_set('use_smooth', [True] * 44)
me_mesh_175.polygons.foreach_set('material_index', [0, 0, 0, 0, 0, 0, 0, 0, 0, 0, 1, 1, 1, 1, 1, 1, 1, 1, 1, 1, 1, 1, 1, 1, 1, 1, 1, 1, 1, 1, 1, 1, 1, 1, 1, 1, 1, 1, 1, 1, 1, 1, 1, 1])
_uv = me_mesh_175.uv_layers.new(name='map1')
_uv.uv.foreach_set('vector', [-6.89, 0.0, -6.89, 1.969, -8.858, 0.0, -8.858, 1.969, -8.858, 0.0, -6.89, 1.969, -10.83, -9.772, 10.83, -9.772, -10.83, 9.772, 10.83, 9.772, -10.83, 9.772, 10.83, -9.772, 8.858, 0.0, 8.858, 1.969, 6.89, 0.0, 6.89, 1.969, 6.89, 0.0, 8.858, 1.969, 8.858, 0.0, 8.858, 1.969, 6.89, 0.0, 6.89, 1.969, 6.89, 0.0, 8.858, 1.969, -6.89, 0.0, -6.89, 1.969, -8.858, 0.0, -8.858, 1.969, -8.858, 0.0, -6.89, 1.969, 9.772, 1.969, -9.772, 1.969, 9.772, 0.0, -9.772, 0.0, 9.772, 0.0, -9.772, 1.969, 10.83, 9.772, 8.858, 9.772, 10.83, -9.772, 8.858, -9.772, 10.83, -9.772, 8.858, 9.772, -9.772, 1.969, 9.772, 1.969, -9.772, 3.937, 9.772, 3.937, -9.772, 3.937, 9.772, 1.969, 10.83, 1.969, 10.83, 3.937, 8.858, 1.969, 6.89, 1.969, 8.858, 1.969, 10.83, 3.937, -6.89, 1.969, 6.89, 1.969, 10.83, 3.937, -8.858, 1.969, -6.89, 1.969, 10.83, 3.937, -10.83, 1.969, -8.858, 1.969, 10.83, 3.937, -10.83, 3.937, -10.83, 1.969, 10.83, 3.937, 9.772, 3.937, -9.772, 3.937, 9.772, 1.969, -9.772, 1.969, 9.772, 1.969, -9.772, 3.937, 10.83, 1.969, 10.83, 3.937, 8.858, 1.969, 6.89, 1.969, 8.858, 1.969, 10.83, 3.937, -6.89, 1.969, 6.89, 1.969, 10.83, 3.937, -8.858, 1.969, -6.89, 1.969, 10.83, 3.937, -10.83, 1.969, -8.858, 1.969, 10.83, 3.937, -10.83, 3.937, -10.83, 1.969, 10.83, 3.937, -9.772, 0.0, 9.772, 0.0, -9.772, 1.969, 9.772, 1.969, -9.772, 1.969, 9.772, 0.0, -8.858, 9.772, -10.83, 9.772, -8.858, -9.772, -10.83, -9.772, -8.858, -9.772, -10.83, 9.772, -6.89, 9.772, -8.858, 9.772, -6.89, -9.772, -8.858, -9.772, -6.89, -9.772, -8.858, 9.772, -9.772, 0.0, 9.772, 0.0, -9.772, 1.969, 9.772, 1.969, -9.772, 1.969, 9.772, 0.0, 9.772, 1.969, -9.772, 1.969, 9.772, 0.0, -9.772, 0.0, 9.772, 0.0, -9.772, 1.969, 6.89, 9.772, -6.89, 9.772, 6.89, -9.772, -6.89, -9.772, 6.89, -9.772, -6.89, 9.772, 8.858, 9.772, 6.89, 9.772, 8.858, -9.772, 6.89, -9.772, 8.858, -9.772, 6.89, 9.772])
me_mesh_175.materials.append(mat_metal_120)
me_mesh_175.materials.append(mat_metaldark_106)
me_mesh_175.update()
me_mesh_175.normals_split_custom_set([tuple(v) for v in zip(*[iter([0.0, 0.0, 1.0, 0.0, 0.0, 1.0, 0.0, 0.0, 1.0, 0.0, 0.0, 1.0, 0.0, 0.0, 1.0, 0.0, 0.0, 1.0, 0.0, 1.0, 0.0, 0.0, 1.0, 0.0, 0.0, 1.0, 0.0, 0.0, 1.0, 0.0, 0.0, 1.0, 0.0, 0.0, 1.0, 0.0, 0.0, 0.0, -1.0, 0.0, 0.0, -1.0, 0.0, 0.0, -1.0, 0.0, 0.0, -1.0, 0.0, 0.0, -1.0, 0.0, 0.0, -1.0, 0.0, 0.0, 1.0, 0.0, 0.0, 1.0, 0.0, 0.0, 1.0, 0.0, 0.0, 1.0, 0.0, 0.0, 1.0, 0.0, 0.0, 1.0, 0.0, 0.0, -1.0, 0.0, 0.0, -1.0, 0.0, 0.0, -1.0, 0.0, 0.0, -1.0, 0.0, 0.0, -1.0, 0.0, 0.0, -1.0, 1.0, 0.0, 0.0, 1.0, 0.0, 0.0, 1.0, 0.0, 0.0, 1.0, 0.0, 0.0, 1.0, 0.0, 0.0, 1.0, 0.0, 0.0, 0.0, -1.0, 0.0, 0.0, -1.0, 0.0, 0.0, -1.0, 0.0, 0.0, -1.0, 0.0, 0.0, -1.0, 0.0, 0.0, -1.0, 0.0, -1.0, 0.0, 0.0, -1.0, 0.0, 0.0, -1.0, 0.0, 0.0, -1.0, 0.0, 0.0, -1.0, 0.0, 0.0, -1.0, 0.0, 0.0, 0.0, 0.0, -1.0, 0.0, 0.0, -1.0, 0.0, 0.0, -1.0, 0.0, 0.0, -1.0, 0.0, 0.0, -1.0, 0.0, 0.0, -1.0, 0.0, 0.0, -1.0, 0.0, 0.0, -1.0, 0.0, 0.0, -1.0, 0.0, 0.0, -1.0, 0.0, 0.0, -1.0, 0.0, 0.0, -1.0, 0.0, 0.0, -1.0, 0.0, 0.0, -1.0, 0.0, 0.0, -1.0, 0.0, 0.0, -1.0, 0.0, 0.0, -1.0, 0.0, 0.0, -1.0, 1.0, 0.0, 0.0, 1.0, 0.0, 0.0, 1.0, 0.0, 0.0, 1.0, 0.0, 0.0, 1.0, 0.0, 0.0, 1.0, 0.0, 0.0, 0.0, 0.0, 1.0, 0.0, 0.0, 1.0, 0.0, 0.0, 1.0, 0.0, 0.0, 1.0, 0.0, 0.0, 1.0, 0.0, 0.0, 1.0, 0.0, 0.0, 1.0, 0.0, 0.0, 1.0, 0.0, 0.0, 1.0, 0.0, 0.0, 1.0, 0.0, 0.0, 1.0, 0.0, 0.0, 1.0, 0.0, 0.0, 1.0, 0.0, 0.0, 1.0, 0.0, 0.0, 1.0, 0.0, 0.0, 1.0, 0.0, 0.0, 1.0, 0.0, 0.0, 1.0, -1.0, 0.0, 0.0, -1.0, 0.0, 0.0, -1.0, 0.0, 0.0, -1.0, 0.0, 0.0, -1.0, 0.0, 0.0, -1.0, 0.0, 0.0, 0.0, -1.0, 0.0, 0.0, -1.0, 0.0, 0.0, -1.0, 0.0, 0.0, -1.0, 0.0, 0.0, -1.0, 0.0, 0.0, -1.0, 0.0, 0.0, -1.0, 0.0, 0.0, -1.0, 0.0, 0.0, -1.0, 0.0, 0.0, -1.0, 0.0, 0.0, -1.0, 0.0, 0.0, -1.0, 0.0, -1.0, 0.0, 0.0, -1.0, 0.0, 0.0, -1.0, 0.0, 0.0, -1.0, 0.0, 0.0, -1.0, 0.0, 0.0, -1.0, 0.0, 0.0, 1.0, 0.0, 0.0, 1.0, 0.0, 0.0, 1.0, 0.0, 0.0, 1.0, 0.0, 0.0, 1.0, 0.0, 0.0, 1.0, 0.0, 0.0, 0.0, -1.0, 0.0, 0.0, -1.0, 0.0, 0.0, -1.0, 0.0, 0.0, -1.0, 0.0, 0.0, -1.0, 0.0, 0.0, -1.0, 0.0, 0.0, -1.0, 0.0, 0.0, -1.0, 0.0, 0.0, -1.0, 0.0, 0.0, -1.0, 0.0, 0.0, -1.0, 0.0, 0.0, -1.0, 0.0])] * 3)])

# ---- objects
ob_barrels = bpy.data.objects.new('$barrels', None)
ob_sun = bpy.data.objects.new('Sun', light_sun)
ob_icosphere = bpy.data.objects.new('Icosphere', me_icosphere)
ob_barrels_001 = bpy.data.objects.new('$barrels.001', None)
ob_barrels_002 = bpy.data.objects.new('$barrels.002', None)
ob_cube = bpy.data.objects.new('Cube', me_cube)
ob_barrel_001 = bpy.data.objects.new('barrel.001', me_mesh_176)
ob_barrel_002 = bpy.data.objects.new('barrel.002', me_mesh_177)
ob_barrel_003 = bpy.data.objects.new('barrel.003', me_mesh_178)
ob_barrel_004 = bpy.data.objects.new('barrel.004', me_mesh_179)
ob_barrels_1 = bpy.data.objects.new('barrels', me_mesh_175)

# ---- transforms, parenting, visibility, modifiers, constraints
ob_barrels.location = (0.4806, 0.8808, 4.47e-08)
ob_barrels.instance_type = 'COLLECTION'
ob_sun.location = (5.404, 0.5684, 5.0)
ob_sun.rotation_euler = (-0.2871, 0.7359, -0.2055)
ob_icosphere.location = (-0.08334, 0.3213, 1.186)
ob_icosphere.scale = (-0.1323, -0.1323, -0.1323)
ob_barrels_001.location = (-0.6268, 0.06611, 4.47e-08)
ob_barrels_001.instance_type = 'COLLECTION'
ob_barrels_002.location = (0.7073, -0.519, 4.47e-08)
ob_barrels_002.instance_type = 'COLLECTION'
ob_cube.location = (0.0, 0.0, 1.0)
_m = ob_cube.modifiers.new('Solidify', 'SOLIDIFY')
_m.thickness = 0.25
_m.use_even_offset = True
_m.invert_vertex_group = True
ob_barrel_001.parent = ob_barrels_1
ob_barrel_001.location = (1.25, 1.0, -1.116)
ob_barrel_002.parent = ob_barrels_1
ob_barrel_002.location = (1.25, 1.0, 1.116)
ob_barrel_003.parent = ob_barrels_1
ob_barrel_003.location = (-1.25, 1.0, -1.116)
ob_barrel_004.parent = ob_barrels_1
ob_barrel_004.location = (-1.25, 1.0, 1.116)
ob_barrels_1.location = (16.0, -0.5, -3.553e-16)
ob_barrels_1.rotation_euler = (1.571, -0.0, 0.0)
ob_barrels_1.scale = (0.1, 0.1, 0.1)
ob_barrels.instance_collection = col_barrels
ob_barrels_001.instance_collection = col_barrels
ob_barrels_002.instance_collection = col_barrels

# ---- collection membership
col_level.objects.link(ob_barrels)
col_level.objects.link(ob_sun)
col_level.objects.link(ob_icosphere)
col_level.objects.link(ob_barrels_001)
col_level.objects.link(ob_barrels_002)
col_level.objects.link(ob_cube)
col_barrels.objects.link(ob_barrel_001)
col_barrels.objects.link(ob_barrel_002)
col_barrels.objects.link(ob_barrel_003)
col_barrels.objects.link(ob_barrel_004)
col_barrels.objects.link(ob_barrels_1)

# ---- scene / render settings (as saved in the file)
scene.frame_start = 1; scene.frame_end = 250; scene.frame_set(1)
scene.render.engine = 'CYCLES'
scene.render.image_settings.exr_codec = 'NONE'
scene.render.use_bake_clear = False
scene.render.bake_margin = 0
scene.render.bake_bias = 0.0
scene.render.bake_samples = 0
scene.render.simplify_subdivision_render = 0
scene.render.simplify_child_particles_render = 0.0
scene.cycles.denoising_use_gpu = True
scene.cycles.preview_denoising_quality = 'FAST'
scene.eevee.use_volume_custom_range = False
scene.eevee.gtao_distance = 0.0
scene.eevee.use_fast_gi = False
scene.view_settings.white_balance_temperature = 0.0
scene.view_settings.white_balance_tint = 0.0
scene.view_settings.white_balance_whitepoint = (2.97, 0.5193, -0.0414)
bpy.context.view_layer.update()

# ---- added for rendering (the .blend has no active camera): camera
cam_auto = bpy.data.cameras.new('AutoCamera')
cam_auto.lens = 50.0
cam_auto.sensor_width = 36.0
cam_auto.clip_end = 1000.0
ob_auto_camera = bpy.data.objects.new('AutoCamera', cam_auto)
scene.collection.objects.link(ob_auto_camera)
ob_auto_camera.location = (6.96996, -7.86395, 6.57597)
ob_auto_camera.rotation_euler = (1.09748, -7.21219e-08, 0.694738)
scene.camera = ob_auto_camera
bpy.context.view_layer.update()
